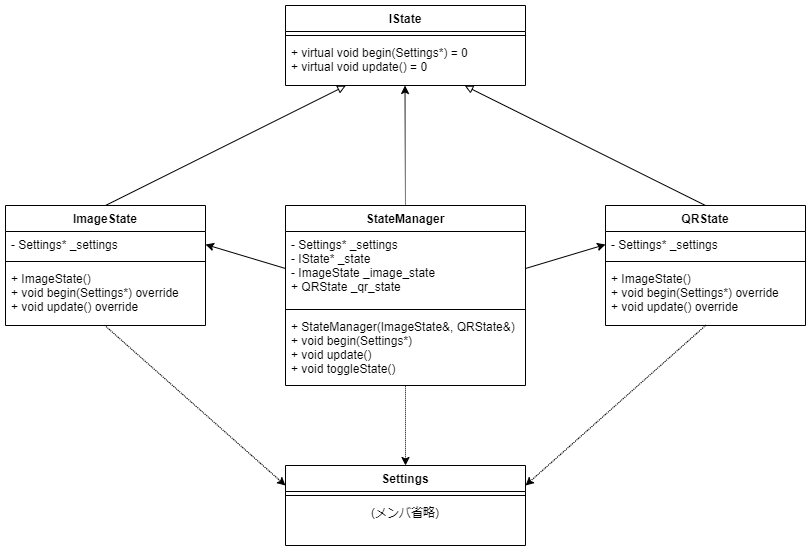

The diagram above was exported from draw.io. Its source (the exported page's mxGraphModel, read from the mxfile embedded in the PNG):
<mxGraphModel dx="1102" dy="1025" grid="1" gridSize="10" guides="1" tooltips="1" connect="1" arrows="1" fold="1" page="1" pageScale="1" pageWidth="1169" pageHeight="827" math="0" shadow="0">
  <root>
    <mxCell id="0" />
    <mxCell id="1" parent="0" />
    <mxCell id="teeHYfvORbjgWLrDATMQ-9" value="IState" style="swimlane;fontStyle=1;align=center;verticalAlign=top;childLayout=stackLayout;horizontal=1;startSize=26;horizontalStack=0;resizeParent=1;resizeParentMax=0;resizeLast=0;collapsible=1;marginBottom=0;" parent="1" vertex="1">
      <mxGeometry x="400" y="120" width="240" height="80" as="geometry" />
    </mxCell>
    <mxCell id="teeHYfvORbjgWLrDATMQ-11" value="" style="line;strokeWidth=1;fillColor=none;align=left;verticalAlign=middle;spacingTop=-1;spacingLeft=3;spacingRight=3;rotatable=0;labelPosition=right;points=[];portConstraint=eastwest;" parent="teeHYfvORbjgWLrDATMQ-9" vertex="1">
      <mxGeometry y="26" width="240" height="8" as="geometry" />
    </mxCell>
    <mxCell id="teeHYfvORbjgWLrDATMQ-12" value="+ virtual void begin(Settings*) = 0&#10;+ virtual void update() = 0" style="text;strokeColor=none;fillColor=none;align=left;verticalAlign=top;spacingLeft=4;spacingRight=4;overflow=hidden;rotatable=0;points=[[0,0.5],[1,0.5]];portConstraint=eastwest;" parent="teeHYfvORbjgWLrDATMQ-9" vertex="1">
      <mxGeometry y="34" width="240" height="46" as="geometry" />
    </mxCell>
    <mxCell id="teeHYfvORbjgWLrDATMQ-29" style="rounded=0;orthogonalLoop=1;jettySize=auto;html=1;exitX=0.5;exitY=0;exitDx=0;exitDy=0;entryX=0.251;entryY=1.005;entryDx=0;entryDy=0;endArrow=block;endFill=0;entryPerimeter=0;" parent="1" source="teeHYfvORbjgWLrDATMQ-13" target="teeHYfvORbjgWLrDATMQ-12" edge="1">
      <mxGeometry relative="1" as="geometry" />
    </mxCell>
    <mxCell id="teeHYfvORbjgWLrDATMQ-41" style="edgeStyle=none;rounded=0;orthogonalLoop=1;jettySize=auto;html=1;exitX=0.495;exitY=0.995;exitDx=0;exitDy=0;entryX=0;entryY=0.25;entryDx=0;entryDy=0;dashed=1;dashPattern=1 1;endArrow=classic;endFill=1;exitPerimeter=0;" parent="1" source="teeHYfvORbjgWLrDATMQ-16" target="teeHYfvORbjgWLrDATMQ-30" edge="1">
      <mxGeometry relative="1" as="geometry" />
    </mxCell>
    <mxCell id="teeHYfvORbjgWLrDATMQ-13" value="ImageState" style="swimlane;fontStyle=1;align=center;verticalAlign=top;childLayout=stackLayout;horizontal=1;startSize=26;horizontalStack=0;resizeParent=1;resizeParentMax=0;resizeLast=0;collapsible=1;marginBottom=0;" parent="1" vertex="1">
      <mxGeometry x="120" y="320" width="200" height="120" as="geometry" />
    </mxCell>
    <mxCell id="teeHYfvORbjgWLrDATMQ-14" value="- Settings* _settings" style="text;strokeColor=none;fillColor=none;align=left;verticalAlign=top;spacingLeft=4;spacingRight=4;overflow=hidden;rotatable=0;points=[[0,0.5],[1,0.5]];portConstraint=eastwest;" parent="teeHYfvORbjgWLrDATMQ-13" vertex="1">
      <mxGeometry y="26" width="200" height="26" as="geometry" />
    </mxCell>
    <mxCell id="teeHYfvORbjgWLrDATMQ-15" value="" style="line;strokeWidth=1;fillColor=none;align=left;verticalAlign=middle;spacingTop=-1;spacingLeft=3;spacingRight=3;rotatable=0;labelPosition=right;points=[];portConstraint=eastwest;" parent="teeHYfvORbjgWLrDATMQ-13" vertex="1">
      <mxGeometry y="52" width="200" height="8" as="geometry" />
    </mxCell>
    <mxCell id="teeHYfvORbjgWLrDATMQ-16" value="+ ImageState()&#10;+ void begin(Settings*) override&#10;+ void update() override" style="text;strokeColor=none;fillColor=none;align=left;verticalAlign=top;spacingLeft=4;spacingRight=4;overflow=hidden;rotatable=0;points=[[0,0.5],[1,0.5]];portConstraint=eastwest;" parent="teeHYfvORbjgWLrDATMQ-13" vertex="1">
      <mxGeometry y="60" width="200" height="60" as="geometry" />
    </mxCell>
    <mxCell id="teeHYfvORbjgWLrDATMQ-28" style="rounded=0;orthogonalLoop=1;jettySize=auto;html=1;exitX=0.5;exitY=0;exitDx=0;exitDy=0;entryX=0.747;entryY=1.005;entryDx=0;entryDy=0;endArrow=block;endFill=0;entryPerimeter=0;" parent="1" source="teeHYfvORbjgWLrDATMQ-17" target="teeHYfvORbjgWLrDATMQ-12" edge="1">
      <mxGeometry relative="1" as="geometry" />
    </mxCell>
    <mxCell id="teeHYfvORbjgWLrDATMQ-42" style="edgeStyle=none;rounded=0;orthogonalLoop=1;jettySize=auto;html=1;exitX=0.502;exitY=0.995;exitDx=0;exitDy=0;entryX=1;entryY=0.25;entryDx=0;entryDy=0;dashed=1;dashPattern=1 1;endArrow=classic;endFill=1;exitPerimeter=0;" parent="1" source="teeHYfvORbjgWLrDATMQ-20" target="teeHYfvORbjgWLrDATMQ-30" edge="1">
      <mxGeometry relative="1" as="geometry" />
    </mxCell>
    <mxCell id="teeHYfvORbjgWLrDATMQ-17" value="QRState" style="swimlane;fontStyle=1;align=center;verticalAlign=top;childLayout=stackLayout;horizontal=1;startSize=26;horizontalStack=0;resizeParent=1;resizeParentMax=0;resizeLast=0;collapsible=1;marginBottom=0;" parent="1" vertex="1">
      <mxGeometry x="720" y="320" width="200" height="120" as="geometry" />
    </mxCell>
    <mxCell id="teeHYfvORbjgWLrDATMQ-18" value="- Settings* _settings" style="text;strokeColor=none;fillColor=none;align=left;verticalAlign=top;spacingLeft=4;spacingRight=4;overflow=hidden;rotatable=0;points=[[0,0.5],[1,0.5]];portConstraint=eastwest;" parent="teeHYfvORbjgWLrDATMQ-17" vertex="1">
      <mxGeometry y="26" width="200" height="26" as="geometry" />
    </mxCell>
    <mxCell id="teeHYfvORbjgWLrDATMQ-19" value="" style="line;strokeWidth=1;fillColor=none;align=left;verticalAlign=middle;spacingTop=-1;spacingLeft=3;spacingRight=3;rotatable=0;labelPosition=right;points=[];portConstraint=eastwest;" parent="teeHYfvORbjgWLrDATMQ-17" vertex="1">
      <mxGeometry y="52" width="200" height="8" as="geometry" />
    </mxCell>
    <mxCell id="teeHYfvORbjgWLrDATMQ-20" value="+ ImageState()&#10;+ void begin(Settings*) override&#10;+ void update() override" style="text;strokeColor=none;fillColor=none;align=left;verticalAlign=top;spacingLeft=4;spacingRight=4;overflow=hidden;rotatable=0;points=[[0,0.5],[1,0.5]];portConstraint=eastwest;" parent="teeHYfvORbjgWLrDATMQ-17" vertex="1">
      <mxGeometry y="60" width="200" height="60" as="geometry" />
    </mxCell>
    <mxCell id="teeHYfvORbjgWLrDATMQ-39" style="edgeStyle=none;rounded=0;orthogonalLoop=1;jettySize=auto;html=1;exitX=0.5;exitY=0;exitDx=0;exitDy=0;entryX=0.498;entryY=1;entryDx=0;entryDy=0;entryPerimeter=0;endArrow=classic;endFill=1;dashed=1;dashPattern=1 1;" parent="1" source="teeHYfvORbjgWLrDATMQ-21" target="teeHYfvORbjgWLrDATMQ-12" edge="1">
      <mxGeometry relative="1" as="geometry" />
    </mxCell>
    <mxCell id="teeHYfvORbjgWLrDATMQ-43" style="edgeStyle=none;rounded=0;orthogonalLoop=1;jettySize=auto;html=1;entryX=0.5;entryY=0;entryDx=0;entryDy=0;dashed=1;dashPattern=1 1;endArrow=classic;endFill=1;exitX=0.5;exitY=1.003;exitDx=0;exitDy=0;exitPerimeter=0;" parent="1" source="teeHYfvORbjgWLrDATMQ-24" target="teeHYfvORbjgWLrDATMQ-30" edge="1">
      <mxGeometry relative="1" as="geometry">
        <mxPoint x="540" y="510" as="sourcePoint" />
      </mxGeometry>
    </mxCell>
    <mxCell id="teeHYfvORbjgWLrDATMQ-21" value="StateManager" style="swimlane;fontStyle=1;align=center;verticalAlign=top;childLayout=stackLayout;horizontal=1;startSize=26;horizontalStack=0;resizeParent=1;resizeParentMax=0;resizeLast=0;collapsible=1;marginBottom=0;" parent="1" vertex="1">
      <mxGeometry x="400" y="320" width="240" height="180" as="geometry" />
    </mxCell>
    <mxCell id="teeHYfvORbjgWLrDATMQ-22" value="- Settings* _settings&#10;- IState* _state&#10;- ImageState _image_state&#10;+ QRState _qr_state" style="text;strokeColor=none;fillColor=none;align=left;verticalAlign=top;spacingLeft=4;spacingRight=4;overflow=hidden;rotatable=0;points=[[0,0.5],[1,0.5]];portConstraint=eastwest;" parent="teeHYfvORbjgWLrDATMQ-21" vertex="1">
      <mxGeometry y="26" width="240" height="74" as="geometry" />
    </mxCell>
    <mxCell id="teeHYfvORbjgWLrDATMQ-23" value="" style="line;strokeWidth=1;fillColor=none;align=left;verticalAlign=middle;spacingTop=-1;spacingLeft=3;spacingRight=3;rotatable=0;labelPosition=right;points=[];portConstraint=eastwest;" parent="teeHYfvORbjgWLrDATMQ-21" vertex="1">
      <mxGeometry y="100" width="240" height="8" as="geometry" />
    </mxCell>
    <mxCell id="teeHYfvORbjgWLrDATMQ-24" value="+ StateManager(ImageState&amp;, QRState&amp;)&#10;+ void begin(Settings*)&#10;+ void update()&#10;+ void toggleState()" style="text;strokeColor=none;fillColor=none;align=left;verticalAlign=top;spacingLeft=4;spacingRight=4;overflow=hidden;rotatable=0;points=[[0,0.5],[1,0.5]];portConstraint=eastwest;" parent="teeHYfvORbjgWLrDATMQ-21" vertex="1">
      <mxGeometry y="108" width="240" height="72" as="geometry" />
    </mxCell>
    <mxCell id="teeHYfvORbjgWLrDATMQ-30" value="Settings" style="swimlane;fontStyle=1;align=center;verticalAlign=top;childLayout=stackLayout;horizontal=1;startSize=26;horizontalStack=0;resizeParent=1;resizeParentMax=0;resizeLast=0;collapsible=1;marginBottom=0;" parent="1" vertex="1">
      <mxGeometry x="400" y="580" width="240" height="80" as="geometry" />
    </mxCell>
    <mxCell id="teeHYfvORbjgWLrDATMQ-31" value="" style="line;strokeWidth=1;fillColor=none;align=left;verticalAlign=middle;spacingTop=-1;spacingLeft=3;spacingRight=3;rotatable=0;labelPosition=right;points=[];portConstraint=eastwest;" parent="teeHYfvORbjgWLrDATMQ-30" vertex="1">
      <mxGeometry y="26" width="240" height="8" as="geometry" />
    </mxCell>
    <mxCell id="teeHYfvORbjgWLrDATMQ-32" value="(メンバ省略)" style="text;strokeColor=none;fillColor=none;align=center;verticalAlign=top;spacingLeft=4;spacingRight=4;overflow=hidden;rotatable=0;points=[[0,0.5],[1,0.5]];portConstraint=eastwest;" parent="teeHYfvORbjgWLrDATMQ-30" vertex="1">
      <mxGeometry y="34" width="240" height="46" as="geometry" />
    </mxCell>
    <mxCell id="teeHYfvORbjgWLrDATMQ-37" style="edgeStyle=none;rounded=0;orthogonalLoop=1;jettySize=auto;html=1;exitX=0;exitY=0.5;exitDx=0;exitDy=0;entryX=1;entryY=0.5;entryDx=0;entryDy=0;endArrow=classic;endFill=1;" parent="1" source="teeHYfvORbjgWLrDATMQ-22" target="teeHYfvORbjgWLrDATMQ-14" edge="1">
      <mxGeometry relative="1" as="geometry" />
    </mxCell>
    <mxCell id="teeHYfvORbjgWLrDATMQ-38" style="edgeStyle=none;rounded=0;orthogonalLoop=1;jettySize=auto;html=1;exitX=1;exitY=0.5;exitDx=0;exitDy=0;entryX=0;entryY=0.5;entryDx=0;entryDy=0;endArrow=classic;endFill=1;" parent="1" source="teeHYfvORbjgWLrDATMQ-22" target="teeHYfvORbjgWLrDATMQ-18" edge="1">
      <mxGeometry relative="1" as="geometry" />
    </mxCell>
  </root>
</mxGraphModel>